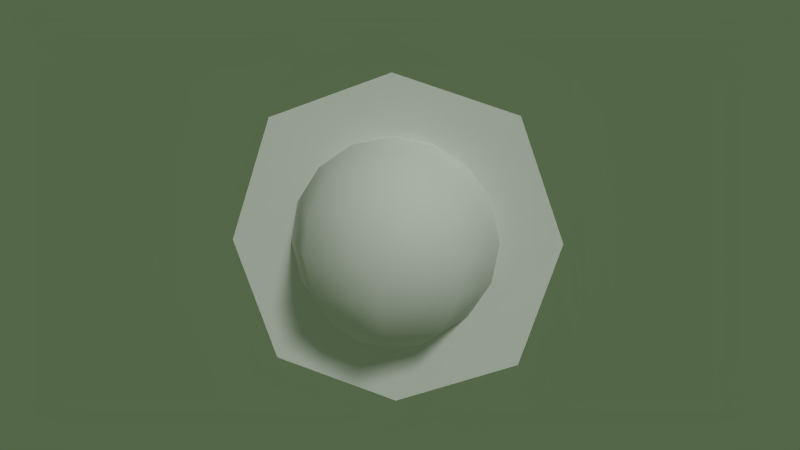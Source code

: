 # Source: Virus.blend  (saved by Blender 2.72.0; exported with 4.5.12 LTS)
import bpy
from mathutils import Matrix  # noqa: F401  (used for matrix-valued properties, if any)

bpy.ops.wm.read_factory_settings(use_empty=True)
scene = bpy.context.scene
scene.name = 'Scene'

# ---- collections
col_collection_1 = bpy.data.collections.new('Collection 1'); scene.collection.children.link(col_collection_1)

# ---- materials (node trees are filled in below, after node groups)
mat_material = bpy.data.materials.new('Material')
mat_material.alpha_threshold = 0.0
mat_material.use_transparent_shadow = False
mat_material.roughness = 0.5
mat_material.specular_intensity = 0.07037

# ---- material node trees

# ---- world
world_world = bpy.data.worlds.new('World'); scene.world = world_world
world_world.color = (0.08779, 0.1358, 0.06418)
world_world.use_sun_shadow = False
world_world.sun_shadow_jitter_overblur = 0.0
world_world.cycles.sampling_method = 'MANUAL'
world_world.cycles.sample_map_resolution = 256

# ---- cameras
cam_camera = bpy.data.cameras.new('Camera')
cam_camera.clip_end = 100.0
cam_camera.lens = 35.0
cam_camera.sensor_width = 32.0
cam_camera.sensor_height = 18.0
cam_camera.ortho_scale = 7.314
cam_camera.dof.focus_distance = 0.0
cam_camera.dof.aperture_fstop = 128.0

# ---- lights
light_point_001 = bpy.data.lights.new('Point.001', 'POINT')
light_point_001.transmission_factor = 0.0
light_point_001.energy = 70.0
light_point_001.shadow_buffer_clip_start = 0.5
light_point_001.shadow_soft_size = 0.1
light_point_001.shadow_maximum_resolution = 0.006
light_point_001.use_absolute_resolution = True
light_point_001.cycles.use_multiple_importance_sampling = False
light_point = bpy.data.lights.new('Point', 'POINT')
light_point.transmission_factor = 0.0
light_point.energy = 70.0
light_point.shadow_buffer_clip_start = 0.5
light_point.shadow_soft_size = 0.1
light_point.shadow_maximum_resolution = 0.006
light_point.use_absolute_resolution = True
light_point.cycles.use_multiple_importance_sampling = False
light_hemi = bpy.data.lights.new('Hemi', 'SUN')
light_hemi.transmission_factor = 0.0
light_hemi.angle = 0.1993
light_hemi.energy = 1.28
light_hemi.shadow_buffer_clip_start = 0.5
light_hemi.shadow_soft_size = 0.1
light_hemi.shadow_cascade_max_distance = 1000.0
light_hemi.cycles.use_multiple_importance_sampling = False

# ---- meshes
me_virus = bpy.data.meshes.new('virus')
me_virus.from_pydata([(-1.181, -8.916e-08, -1.181), (1.181, -8.916e-08, -1.181), (-1.181, 8.916e-08, 1.181), (1.181, 8.916e-08, 1.181), (-0.3827, 0.0, 0.9239), (-0.7071, 0.0, 0.7071), (-0.9239, 0.0, 0.3827), (-1.0, 0.0, -4.371e-08), (-0.9239, 0.0, -0.3827), (-0.7071, 0.0, -0.7071), (-0.3827, 0.0, -0.9239), (-0.2706, 0.2706, 0.9239), (-0.5, 0.5, 0.7071), (-0.6533, 0.6533, 0.3827), (-0.7071, 0.7071, -4.371e-08), (-0.6533, 0.6533, -0.3827), (-0.5, 0.5, -0.7071), (-0.2706, 0.2706, -0.9239), (-1.485e-07, 0.3827, 0.9239), (-1.634e-07, 0.7071, 0.7071), (-1.634e-07, 0.9239, 0.3827), (-1.336e-07, 1.0, -4.371e-08), (-1.634e-07, 0.9239, -0.3827), (-1.634e-07, 0.7071, -0.7071), (-1.485e-07, 0.3827, -0.9239), (-2.578e-07, -1.068e-07, 1.0), (0.2706, 0.2706, 0.9239), (0.5, 0.5, 0.7071), (0.6533, 0.6533, 0.3827), (0.7071, 0.7071, -4.371e-08), (0.6533, 0.6533, -0.3827), (0.5, 0.5, -0.7071), (0.2706, 0.2706, -0.9239), (-1.51e-07, 0.0, -1.0), (0.3827, 1.244e-08, 0.9239), (0.7071, 1.244e-08, 0.7071), (0.9239, 4.224e-08, 0.3827), (1.0, 1.244e-08, -4.371e-08), (0.9239, 4.224e-08, -0.3827), (0.7071, 1.244e-08, -0.7071), (0.3827, 1.244e-08, -0.9239), (0.2706, -0.2706, 0.9239), (0.5, -0.5, 0.7071), (0.6533, -0.6533, 0.3827), (0.7071, -0.7071, -4.371e-08), (0.6533, -0.6533, -0.3827), (0.5, -0.5, -0.7071), (0.2706, -0.2706, -0.9239), (-1.634e-07, -0.3827, 0.9239), (-1.634e-07, -0.7071, 0.7071), (-1.038e-07, -0.9239, 0.3827), (-1.634e-07, -1.0, -4.371e-08), (-1.038e-07, -0.9239, -0.3827), (-1.634e-07, -0.7071, -0.7071), (-1.634e-07, -0.3827, -0.9239), (-0.2706, -0.2706, 0.9239), (-0.5, -0.5, 0.7071), (-0.6533, -0.6533, 0.3827), (-0.7071, -0.7071, -4.371e-08), (-0.6533, -0.6533, -0.3827), (-0.5, -0.5, -0.7071), (-0.2706, -0.2706, -0.9239), (-1.585, 0.0, 0.0), (0.0, -1.197e-07, -1.585), (1.585, 0.0, 0.0), (0.0, 1.197e-07, 1.585), (0.0, 0.0, 0.0), (0.8351, 0.8351, -1.181), (-0.8351, 0.8351, -1.181), (0.8351, 0.8351, 1.181), (-0.8351, 0.8351, 1.181), (1.121, 1.121, 0.0), (-8.461e-08, 8.461e-08, -1.585), (-1.121, 1.121, 0.0), (8.461e-08, -8.461e-08, 1.585), (-4.625e-16, 1.117e-15, 0.0), (1.192e-07, 1.181, -1.181), (0.0, 1.181, 1.181), (1.197e-07, -1.421e-14, -1.585), (1.192e-07, 1.585, 0.0), (-1.197e-07, 1.421e-14, 1.585), (0.0, 0.0, 0.0)], [], [(66, 64, 3, 65), (10, 9, 16, 17), (9, 8, 15, 16), (8, 7, 14, 15), (7, 6, 13, 14), (6, 5, 12, 13), (5, 4, 11, 12), (17, 16, 23, 24), (16, 15, 22, 23), (15, 14, 21, 22), (14, 13, 20, 21), (13, 12, 19, 20), (12, 11, 18, 19), (24, 23, 31, 32), (23, 22, 30, 31), (22, 21, 29, 30), (21, 20, 28, 29), (20, 19, 27, 28), (19, 18, 26, 27), (32, 31, 39, 40), (31, 30, 38, 39), (30, 29, 37, 38), (29, 28, 36, 37), (28, 27, 35, 36), (27, 26, 34, 35), (40, 39, 46, 47), (39, 38, 45, 46), (38, 37, 44, 45), (37, 36, 43, 44), (36, 35, 42, 43), (35, 34, 41, 42), (47, 46, 53, 54), (46, 45, 52, 53), (45, 44, 51, 52), (44, 43, 50, 51), (43, 42, 49, 50), (42, 41, 48, 49), (54, 53, 60, 61), (53, 52, 59, 60), (52, 51, 58, 59), (51, 50, 57, 58), (50, 49, 56, 57), (49, 48, 55, 56), (33, 10, 17), (4, 25, 11), (33, 17, 24), (11, 25, 18), (33, 24, 32), (18, 25, 26), (33, 32, 40), (26, 25, 34), (33, 40, 47), (34, 25, 41), (33, 47, 54), (41, 25, 48), (33, 54, 61), (48, 25, 55), (33, 61, 10), (61, 60, 9, 10), (60, 59, 8, 9), (59, 58, 7, 8), (58, 57, 6, 7), (57, 56, 5, 6), (56, 55, 4, 5), (55, 25, 4), (62, 66, 65, 2), (0, 63, 66, 62), (63, 1, 64, 66), (75, 73, 70, 74), (71, 75, 74, 69), (67, 72, 75, 71), (72, 68, 73, 75), (81, 79, 77, 80), (78, 76, 79, 81)])
me_virus.polygons.foreach_set('use_smooth', [True] * 74)
_uv = me_virus.uv_layers.new(name='UVMap')
_uv.uv.foreach_set('vector', [0.5963, 0.6658, 0.8895, 0.6673, 0.8136, 0.8854, 0.5948, 0.959, 0.09597, 0.4763, 0.02, 0.4428, 0.1063, 0.3565, 0.1364, 0.4339, 0.2752, 0.04227, 0.2746, 0.1171, 0.1546, 0.1149, 0.1593, 0.03621, 0.2746, 0.1171, 0.273, 0.1801, 0.1529, 0.1826, 0.1546, 0.1149, 0.273, 0.1801, 0.2728, 0.2422, 0.1565, 0.2485, 0.1529, 0.1826, 0.2728, 0.2422, 0.2765, 0.3136, 0.1668, 0.3193, 0.1565, 0.2485, 0.02213, 0.8774, 0.09947, 0.8473, 0.1418, 0.8878, 0.1084, 0.9638, 0.1364, 0.4339, 0.1063, 0.3565, 0.2284, 0.3565, 0.195, 0.4325, 0.1593, 0.03621, 0.1546, 0.1149, 0.01214, 0.1046, 0.03944, 0.01892, 0.1546, 0.1149, 0.1529, 0.1826, 0.007955, 0.1907, 0.01214, 0.1046, 0.1529, 0.1826, 0.1565, 0.2485, 0.02598, 0.2716, 0.007955, 0.1907, 0.1565, 0.2485, 0.1668, 0.3193, 0.05947, 0.3435, 0.02598, 0.2716, 0.1084, 0.9638, 0.1418, 0.8878, 0.2004, 0.8864, 0.2305, 0.9638, 0.195, 0.4325, 0.2284, 0.3565, 0.3147, 0.4428, 0.2373, 0.4729, 0.9405, 0.01891, 0.974, 0.09081, 0.8435, 0.1139, 0.8332, 0.0431, 0.974, 0.09081, 0.992, 0.1717, 0.8471, 0.1798, 0.8435, 0.1139, 0.992, 0.1717, 0.9879, 0.2578, 0.8454, 0.2476, 0.8471, 0.1798, 0.9879, 0.2578, 0.9606, 0.3435, 0.8407, 0.3262, 0.8454, 0.2476, 0.2305, 0.9638, 0.2004, 0.8864, 0.2408, 0.844, 0.3168, 0.8774, 0.2373, 0.4729, 0.3147, 0.4428, 0.3147, 0.5649, 0.2387, 0.5315, 0.8332, 0.0431, 0.8435, 0.1139, 0.7272, 0.1202, 0.7235, 0.04888, 0.8435, 0.1139, 0.8471, 0.1798, 0.727, 0.1824, 0.7272, 0.1202, 0.8471, 0.1798, 0.8454, 0.2476, 0.7254, 0.2454, 0.727, 0.1824, 0.8454, 0.2476, 0.8407, 0.3262, 0.7248, 0.3202, 0.7254, 0.2454, 0.3168, 0.8774, 0.2408, 0.844, 0.2395, 0.7855, 0.3168, 0.7554, 0.2387, 0.5315, 0.3147, 0.5649, 0.2284, 0.6512, 0.1983, 0.5739, 0.7235, 0.04888, 0.7272, 0.1202, 0.6141, 0.1211, 0.6126, 0.04917, 0.7272, 0.1202, 0.727, 0.1824, 0.6127, 0.1823, 0.6141, 0.1211, 0.727, 0.1824, 0.7254, 0.2454, 0.611, 0.2438, 0.6127, 0.1823, 0.7254, 0.2454, 0.7248, 0.3202, 0.6113, 0.317, 0.611, 0.2438, 0.3168, 0.7554, 0.2395, 0.7855, 0.1971, 0.745, 0.2305, 0.6691, 0.1983, 0.5739, 0.2284, 0.6512, 0.1063, 0.6512, 0.1397, 0.5752, 0.6126, 0.04917, 0.6141, 0.1211, 0.5018, 0.1201, 0.501, 0.0477, 0.6141, 0.1211, 0.6127, 0.1823, 0.5, 0.1812, 0.5018, 0.1201, 0.6127, 0.1823, 0.611, 0.2438, 0.4982, 0.2423, 0.5, 0.1812, 0.611, 0.2438, 0.6113, 0.317, 0.499, 0.3147, 0.4982, 0.2423, 0.2305, 0.6691, 0.1971, 0.745, 0.1385, 0.7464, 0.1084, 0.6691, 0.1397, 0.5752, 0.1063, 0.6512, 0.02, 0.5649, 0.09734, 0.5348, 0.501, 0.0477, 0.5018, 0.1201, 0.389, 0.1187, 0.3887, 0.04546, 0.5018, 0.1201, 0.5, 0.1812, 0.3873, 0.1802, 0.389, 0.1187, 0.5, 0.1812, 0.4982, 0.2423, 0.3859, 0.2413, 0.3873, 0.1802, 0.4982, 0.2423, 0.499, 0.3147, 0.3874, 0.3133, 0.3859, 0.2413, 0.1084, 0.6691, 0.1385, 0.7464, 0.0981, 0.7888, 0.02213, 0.7554, 0.1673, 0.5039, 0.09597, 0.4763, 0.1364, 0.4339, 0.09947, 0.8473, 0.1695, 0.8164, 0.1418, 0.8878, 0.1673, 0.5039, 0.1364, 0.4339, 0.195, 0.4325, 0.1418, 0.8878, 0.1695, 0.8164, 0.2004, 0.8864, 0.1673, 0.5039, 0.195, 0.4325, 0.2373, 0.4729, 0.2004, 0.8864, 0.1695, 0.8164, 0.2408, 0.844, 0.1673, 0.5039, 0.2373, 0.4729, 0.2387, 0.5315, 0.2408, 0.844, 0.1695, 0.8164, 0.2395, 0.7855, 0.1673, 0.5039, 0.2387, 0.5315, 0.1983, 0.5739, 0.2395, 0.7855, 0.1695, 0.8164, 0.1971, 0.745, 0.1673, 0.5039, 0.1983, 0.5739, 0.1397, 0.5752, 0.1971, 0.745, 0.1695, 0.8164, 0.1385, 0.7464, 0.1673, 0.5039, 0.1397, 0.5752, 0.09734, 0.5348, 0.1385, 0.7464, 0.1695, 0.8164, 0.0981, 0.7888, 0.1673, 0.5039, 0.09734, 0.5348, 0.09597, 0.4763, 0.09734, 0.5348, 0.02, 0.5649, 0.02, 0.4428, 0.09597, 0.4763, 0.3887, 0.04546, 0.389, 0.1187, 0.2746, 0.1171, 0.2752, 0.04227, 0.389, 0.1187, 0.3873, 0.1802, 0.273, 0.1801, 0.2746, 0.1171, 0.3873, 0.1802, 0.3859, 0.2413, 0.2728, 0.2422, 0.273, 0.1801, 0.3859, 0.2413, 0.3874, 0.3133, 0.2765, 0.3136, 0.2728, 0.2422, 0.02213, 0.7554, 0.0981, 0.7888, 0.09947, 0.8473, 0.02213, 0.8774, 0.0981, 0.7888, 0.1695, 0.8164, 0.09947, 0.8473, 0.3031, 0.6643, 0.5963, 0.6658, 0.5948, 0.959, 0.3767, 0.8832, 0.379, 0.4462, 0.5978, 0.3726, 0.5963, 0.6658, 0.3031, 0.6643, 0.5978, 0.3726, 0.8159, 0.4485, 0.8895, 0.6673, 0.5963, 0.6658, 0.5963, 0.6658, 0.8895, 0.6673, 0.8136, 0.8854, 0.5948, 0.959, 0.3031, 0.6643, 0.5963, 0.6658, 0.5948, 0.959, 0.3767, 0.8832, 0.379, 0.4462, 0.5978, 0.3726, 0.5963, 0.6658, 0.3031, 0.6643, 0.5978, 0.3726, 0.8159, 0.4485, 0.8895, 0.6673, 0.5963, 0.6658, 0.5963, 0.6658, 0.8895, 0.6673, 0.8136, 0.8854, 0.5948, 0.959, 0.5978, 0.3726, 0.8159, 0.4485, 0.8895, 0.6673, 0.5963, 0.6658])
me_virus.materials.append(mat_material)
me_virus.use_remesh_preserve_volume = False
me_virus.use_remesh_preserve_attributes = False
me_virus.use_mirror_vertex_groups = False
me_virus.update()
arm_virus_armature = bpy.data.armatures.new('virus-Armature')  # bones are not reproduced

# ---- objects
ob_virus_armature = bpy.data.objects.new('Virus-Armature', arm_virus_armature)
ob_virus = bpy.data.objects.new('Virus', me_virus)
ob_point_001 = bpy.data.objects.new('Point.001', light_point_001)
ob_point = bpy.data.objects.new('Point', light_point)
ob_hemi = bpy.data.objects.new('Hemi', light_hemi)
ob_camera = bpy.data.objects.new('Camera', cam_camera)

# ---- transforms, parenting, visibility, modifiers, constraints
ob_virus_armature.location = (0.0, 0.0, 0.0)
ob_virus_armature.hide_viewport = True
ob_virus_armature.lineart.crease_threshold = 0.0
ob_virus.parent = ob_virus_armature
ob_virus.location = (0.0, 0.0, 0.0)
ob_virus.hide_select = True
ob_virus.lineart.crease_threshold = 0.0
_vg = ob_virus.vertex_groups.new(name='Root')
_vg = ob_virus.vertex_groups.new(name='body-bone')
_vg.add([4, 5, 6, 7, 8, 9, 10, 11, 12, 13, 14, 15, 16, 17, 18, 19, 20, 21, 22, 23, 24, 25, 26, 27, 28, 29, 30, 31, 32, 33, 34, 35, 36, 37, 38, 39, 40, 41, 42, 43, 44, 45, 46, 47, 48, 49, 50, 51, 52, 53, 54, 55, 56, 57, 58, 59, 60, 61], 1.0, 'REPLACE')
_vg = ob_virus.vertex_groups.new(name='espinhos-bone')
_vg.add([0, 1, 2, 3, 62, 63, 64, 65, 66, 67, 68, 69, 70, 71, 72, 73, 74, 75, 76, 77, 78, 79, 80, 81], 1.0, 'REPLACE')
_m = ob_virus.modifiers.new('Armature', 'ARMATURE')
_m.object = ob_virus_armature
ob_point_001.location = (-0.01811, 9.025, 3.796)
ob_point_001.hide_viewport = True
ob_point_001.lineart.crease_threshold = 0.0
ob_point.location = (-7.998, -7.373, -3.533)
ob_point.hide_viewport = True
ob_point.lineart.crease_threshold = 0.0
ob_hemi.location = (4.012, -6.483, 6.113)
ob_hemi.rotation_euler = (0.8801, -5.578e-09, 0.5172)
ob_hemi.hide_viewport = True
ob_hemi.lineart.crease_threshold = 0.0
ob_camera.location = (1.151, -8.086, 1.544)
ob_camera.rotation_euler = (1.403, 0.01082, 0.1323)
ob_camera.lock_rotations_4d = False
ob_camera.empty_display_type = 'ARROWS'
ob_camera.color = (0.0, 0.0, 0.0, 0.0)
ob_camera.hide_viewport = True
ob_camera.display_type = 'WIRE'
ob_camera.lineart.crease_threshold = 0.0

# ---- collection membership
col_collection_1.objects.link(ob_virus_armature)
col_collection_1.objects.link(ob_virus)
col_collection_1.objects.link(ob_point_001)
col_collection_1.objects.link(ob_point)
col_collection_1.objects.link(ob_hemi)
col_collection_1.objects.link(ob_camera)

# ---- scene / render settings (as saved in the file)
scene.camera = ob_camera
scene.frame_start = 1; scene.frame_end = 21; scene.frame_set(22)
scene.render.engine = 'BLENDER_EEVEE_NEXT'
scene.render.resolution_percentage = 50
scene.render.fps = 12
scene.render.dither_intensity = 0.0
scene.cycles.use_denoising = False
scene.cycles.samples = 10
scene.cycles.sampling_pattern = 'TABULATED_SOBOL'
scene.cycles.light_sampling_threshold = 0.0
scene.cycles.use_adaptive_sampling = False
scene.cycles.use_light_tree = False
scene.cycles.blur_glossy = 0.0
scene.cycles.pixel_filter_type = 'GAUSSIAN'
scene.cycles.sample_clamp_indirect = 0.0
scene.view_settings.view_transform = 'Standard'
bpy.context.view_layer.update()
